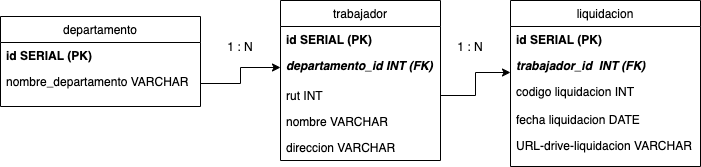

The diagram above was exported from draw.io. Its source (the exported page's mxGraphModel, read from the mxfile embedded in the PNG):
<mxGraphModel dx="729" dy="414" grid="1" gridSize="10" guides="1" tooltips="1" connect="1" arrows="1" fold="1" page="1" pageScale="1" pageWidth="827" pageHeight="1169" math="0" shadow="0">
  <root>
    <mxCell id="WIyWlLk6GJQsqaUBKTNV-0" />
    <mxCell id="WIyWlLk6GJQsqaUBKTNV-1" parent="WIyWlLk6GJQsqaUBKTNV-0" />
    <mxCell id="zkfFHV4jXpPFQw0GAbJ--13" value="liquidacion" style="swimlane;fontStyle=0;align=center;verticalAlign=top;childLayout=stackLayout;horizontal=1;startSize=26;horizontalStack=0;resizeParent=1;resizeLast=0;collapsible=1;marginBottom=0;rounded=0;shadow=0;strokeWidth=1;" parent="WIyWlLk6GJQsqaUBKTNV-1" vertex="1">
      <mxGeometry x="550" y="84" width="190" height="166" as="geometry">
        <mxRectangle x="340" y="380" width="170" height="26" as="alternateBounds" />
      </mxGeometry>
    </mxCell>
    <mxCell id="gK6wZtnKs7yzros8oe6o-36" value="id SERIAL (PK)" style="text;align=left;verticalAlign=top;spacingLeft=4;spacingRight=4;overflow=hidden;rotatable=0;points=[[0,0.5],[1,0.5]];portConstraint=eastwest;rounded=0;shadow=0;html=0;fontStyle=1" parent="zkfFHV4jXpPFQw0GAbJ--13" vertex="1">
      <mxGeometry y="26" width="190" height="26" as="geometry" />
    </mxCell>
    <mxCell id="gK6wZtnKs7yzros8oe6o-15" value="trabajador_id  INT (FK)" style="text;align=left;verticalAlign=top;spacingLeft=4;spacingRight=4;overflow=hidden;rotatable=0;points=[[0,0.5],[1,0.5]];portConstraint=eastwest;fontStyle=3" parent="zkfFHV4jXpPFQw0GAbJ--13" vertex="1">
      <mxGeometry y="52" width="190" height="26" as="geometry" />
    </mxCell>
    <mxCell id="gK6wZtnKs7yzros8oe6o-16" value="codigo liquidacion INT" style="text;align=left;verticalAlign=top;spacingLeft=4;spacingRight=4;overflow=hidden;rotatable=0;points=[[0,0.5],[1,0.5]];portConstraint=eastwest;rounded=0;shadow=0;html=0;" parent="zkfFHV4jXpPFQw0GAbJ--13" vertex="1">
      <mxGeometry y="78" width="190" height="26" as="geometry" />
    </mxCell>
    <mxCell id="gK6wZtnKs7yzros8oe6o-10" value="1 : N" style="text;html=1;strokeColor=none;fillColor=none;align=center;verticalAlign=middle;whiteSpace=wrap;rounded=0;" parent="WIyWlLk6GJQsqaUBKTNV-1" vertex="1">
      <mxGeometry x="490" y="120" width="40" height="20" as="geometry" />
    </mxCell>
    <mxCell id="zkfFHV4jXpPFQw0GAbJ--0" value="trabajador" style="swimlane;fontStyle=0;align=center;verticalAlign=top;childLayout=stackLayout;horizontal=1;startSize=26;horizontalStack=0;resizeParent=1;resizeLast=0;collapsible=1;marginBottom=0;rounded=0;shadow=0;strokeWidth=1;" parent="WIyWlLk6GJQsqaUBKTNV-1" vertex="1">
      <mxGeometry x="320" y="84" width="160" height="160" as="geometry">
        <mxRectangle x="230" y="140" width="160" height="26" as="alternateBounds" />
      </mxGeometry>
    </mxCell>
    <mxCell id="gK6wZtnKs7yzros8oe6o-21" value="id SERIAL (PK)" style="text;align=left;verticalAlign=top;spacingLeft=4;spacingRight=4;overflow=hidden;rotatable=0;points=[[0,0.5],[1,0.5]];portConstraint=eastwest;rounded=0;shadow=0;html=0;fontStyle=1" parent="zkfFHV4jXpPFQw0GAbJ--0" vertex="1">
      <mxGeometry y="26" width="160" height="26" as="geometry" />
    </mxCell>
    <mxCell id="zkfFHV4jXpPFQw0GAbJ--19" value="departamento_id INT (FK) " style="text;align=left;verticalAlign=top;spacingLeft=4;spacingRight=4;overflow=hidden;rotatable=0;points=[[0,0.5],[1,0.5]];portConstraint=eastwest;rounded=0;shadow=0;html=0;fontStyle=3" parent="zkfFHV4jXpPFQw0GAbJ--0" vertex="1">
      <mxGeometry y="52" width="160" height="30" as="geometry" />
    </mxCell>
    <mxCell id="zkfFHV4jXpPFQw0GAbJ--1" value="rut INT" style="text;align=left;verticalAlign=top;spacingLeft=4;spacingRight=4;overflow=hidden;rotatable=0;points=[[0,0.5],[1,0.5]];portConstraint=eastwest;" parent="zkfFHV4jXpPFQw0GAbJ--0" vertex="1">
      <mxGeometry y="82" width="160" height="26" as="geometry" />
    </mxCell>
    <mxCell id="zkfFHV4jXpPFQw0GAbJ--2" value="nombre VARCHAR" style="text;align=left;verticalAlign=top;spacingLeft=4;spacingRight=4;overflow=hidden;rotatable=0;points=[[0,0.5],[1,0.5]];portConstraint=eastwest;rounded=0;shadow=0;html=0;" parent="zkfFHV4jXpPFQw0GAbJ--0" vertex="1">
      <mxGeometry y="108" width="160" height="26" as="geometry" />
    </mxCell>
    <mxCell id="zkfFHV4jXpPFQw0GAbJ--3" value="direccion VARCHAR" style="text;align=left;verticalAlign=top;spacingLeft=4;spacingRight=4;overflow=hidden;rotatable=0;points=[[0,0.5],[1,0.5]];portConstraint=eastwest;rounded=0;shadow=0;html=0;" parent="zkfFHV4jXpPFQw0GAbJ--0" vertex="1">
      <mxGeometry y="134" width="160" height="26" as="geometry" />
    </mxCell>
    <mxCell id="zkfFHV4jXpPFQw0GAbJ--17" value="departamento" style="swimlane;fontStyle=0;align=center;verticalAlign=top;childLayout=stackLayout;horizontal=1;startSize=26;horizontalStack=0;resizeParent=1;resizeLast=0;collapsible=1;marginBottom=0;rounded=0;shadow=0;strokeWidth=1;" parent="WIyWlLk6GJQsqaUBKTNV-1" vertex="1">
      <mxGeometry x="40" y="100" width="200" height="90" as="geometry">
        <mxRectangle x="550" y="140" width="160" height="26" as="alternateBounds" />
      </mxGeometry>
    </mxCell>
    <mxCell id="gK6wZtnKs7yzros8oe6o-20" value="id SERIAL (PK)" style="text;align=left;verticalAlign=top;spacingLeft=4;spacingRight=4;overflow=hidden;rotatable=0;points=[[0,0.5],[1,0.5]];portConstraint=eastwest;rounded=0;shadow=0;html=0;fontStyle=1" parent="zkfFHV4jXpPFQw0GAbJ--17" vertex="1">
      <mxGeometry y="26" width="200" height="26" as="geometry" />
    </mxCell>
    <mxCell id="gK6wZtnKs7yzros8oe6o-23" value="nombre_departamento VARCHAR " style="text;align=left;verticalAlign=top;spacingLeft=4;spacingRight=4;overflow=hidden;rotatable=0;points=[[0,0.5],[1,0.5]];portConstraint=eastwest;rounded=0;shadow=0;html=0;" parent="zkfFHV4jXpPFQw0GAbJ--17" vertex="1">
      <mxGeometry y="52" width="200" height="30" as="geometry" />
    </mxCell>
    <mxCell id="gK6wZtnKs7yzros8oe6o-24" value="1 : N" style="text;html=1;strokeColor=none;fillColor=none;align=center;verticalAlign=middle;whiteSpace=wrap;rounded=0;" parent="WIyWlLk6GJQsqaUBKTNV-1" vertex="1">
      <mxGeometry x="260" y="120" width="40" height="20" as="geometry" />
    </mxCell>
    <mxCell id="gK6wZtnKs7yzros8oe6o-17" value="fecha liquidacion DATE" style="text;align=left;verticalAlign=top;spacingLeft=4;spacingRight=4;overflow=hidden;rotatable=0;points=[[0,0.5],[1,0.5]];portConstraint=eastwest;rounded=0;shadow=0;html=0;" parent="WIyWlLk6GJQsqaUBKTNV-1" vertex="1">
      <mxGeometry x="550" y="190" width="160" height="26" as="geometry" />
    </mxCell>
    <mxCell id="gK6wZtnKs7yzros8oe6o-19" value="URL-drive-liquidacion VARCHAR" style="text;align=left;verticalAlign=top;spacingLeft=4;spacingRight=4;overflow=hidden;rotatable=0;points=[[0,0.5],[1,0.5]];portConstraint=eastwest;rounded=0;shadow=0;html=0;" parent="WIyWlLk6GJQsqaUBKTNV-1" vertex="1">
      <mxGeometry x="550" y="216" width="190" height="26" as="geometry" />
    </mxCell>
    <mxCell id="gK6wZtnKs7yzros8oe6o-39" style="edgeStyle=orthogonalEdgeStyle;rounded=0;orthogonalLoop=1;jettySize=auto;html=1;exitX=1;exitY=0.5;exitDx=0;exitDy=0;entryX=0;entryY=0.5;entryDx=0;entryDy=0;" parent="WIyWlLk6GJQsqaUBKTNV-1" source="gK6wZtnKs7yzros8oe6o-23" target="zkfFHV4jXpPFQw0GAbJ--19" edge="1">
      <mxGeometry relative="1" as="geometry" />
    </mxCell>
    <mxCell id="gK6wZtnKs7yzros8oe6o-40" style="edgeStyle=orthogonalEdgeStyle;rounded=0;orthogonalLoop=1;jettySize=auto;html=1;exitX=1;exitY=0.5;exitDx=0;exitDy=0;entryX=0;entryY=0.769;entryDx=0;entryDy=0;entryPerimeter=0;" parent="WIyWlLk6GJQsqaUBKTNV-1" source="zkfFHV4jXpPFQw0GAbJ--1" target="gK6wZtnKs7yzros8oe6o-15" edge="1">
      <mxGeometry relative="1" as="geometry" />
    </mxCell>
  </root>
</mxGraphModel>